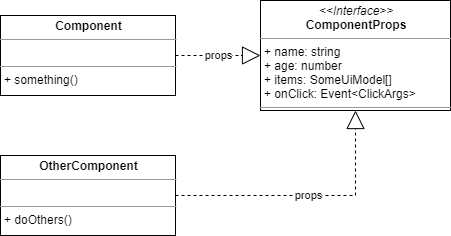

The diagram above was exported from draw.io. Its source (the exported page's mxGraphModel, read from the mxfile embedded in the PNG):
<mxGraphModel dx="1422" dy="714" grid="1" gridSize="10" guides="1" tooltips="1" connect="1" arrows="1" fold="1" page="1" pageScale="1" pageWidth="1169" pageHeight="827" math="0" shadow="0">
  <root>
    <mxCell id="xkpX2hYPb9ohH0DOoQh0-0" />
    <mxCell id="xkpX2hYPb9ohH0DOoQh0-1" parent="xkpX2hYPb9ohH0DOoQh0-0" />
    <mxCell id="NTDckIjyRNFK3Gi-i75Q-1" value="props" style="edgeStyle=orthogonalEdgeStyle;rounded=0;orthogonalLoop=1;jettySize=auto;html=1;entryX=0;entryY=0.5;entryDx=0;entryDy=0;endArrow=block;endFill=0;endSize=16;dashed=1;" edge="1" parent="xkpX2hYPb9ohH0DOoQh0-1" source="xkpX2hYPb9ohH0DOoQh0-2" target="NTDckIjyRNFK3Gi-i75Q-0">
      <mxGeometry relative="1" as="geometry" />
    </mxCell>
    <mxCell id="xkpX2hYPb9ohH0DOoQh0-2" value="&lt;p style=&quot;margin: 0px ; margin-top: 4px ; text-align: center&quot;&gt;&lt;b&gt;Component&lt;/b&gt;&lt;/p&gt;&lt;hr size=&quot;1&quot;&gt;&lt;p style=&quot;margin: 0px ; margin-left: 4px&quot;&gt;&lt;br&gt;&lt;/p&gt;&lt;hr size=&quot;1&quot;&gt;&lt;p style=&quot;margin: 0px ; margin-left: 4px&quot;&gt;+ something()&lt;br&gt;&lt;/p&gt;" style="verticalAlign=top;align=left;overflow=fill;fontSize=12;fontFamily=Helvetica;html=1;" vertex="1" parent="xkpX2hYPb9ohH0DOoQh0-1">
      <mxGeometry x="30" y="120" width="175" height="80" as="geometry" />
    </mxCell>
    <mxCell id="NTDckIjyRNFK3Gi-i75Q-0" value="&lt;p style=&quot;margin: 0px ; margin-top: 4px ; text-align: center&quot;&gt;&lt;i&gt;&amp;lt;&amp;lt;Interface&amp;gt;&amp;gt;&lt;/i&gt;&lt;br&gt;&lt;b&gt;ComponentProps&lt;/b&gt;&lt;/p&gt;&lt;hr size=&quot;1&quot;&gt;&lt;p style=&quot;margin: 0px ; margin-left: 4px&quot;&gt;+ name: string&lt;br&gt;+ age: number&lt;/p&gt;&lt;p style=&quot;margin: 0px ; margin-left: 4px&quot;&gt;+ items: SomeUiModel[]&lt;br&gt;&lt;/p&gt;&lt;p style=&quot;margin: 0px ; margin-left: 4px&quot;&gt;+ onClick: Event&amp;lt;ClickArgs&amp;gt;&lt;br&gt;&lt;/p&gt;&lt;hr size=&quot;1&quot;&gt;&lt;p style=&quot;margin: 0px ; margin-left: 4px&quot;&gt;&lt;br&gt;&lt;/p&gt;" style="verticalAlign=top;align=left;overflow=fill;fontSize=12;fontFamily=Helvetica;html=1;" vertex="1" parent="xkpX2hYPb9ohH0DOoQh0-1">
      <mxGeometry x="290" y="105" width="190" height="110" as="geometry" />
    </mxCell>
    <mxCell id="NTDckIjyRNFK3Gi-i75Q-3" value="props" style="edgeStyle=orthogonalEdgeStyle;rounded=0;orthogonalLoop=1;jettySize=auto;html=1;dashed=1;endArrow=block;endFill=0;endSize=16;" edge="1" parent="xkpX2hYPb9ohH0DOoQh0-1" source="NTDckIjyRNFK3Gi-i75Q-2" target="NTDckIjyRNFK3Gi-i75Q-0">
      <mxGeometry relative="1" as="geometry" />
    </mxCell>
    <mxCell id="NTDckIjyRNFK3Gi-i75Q-2" value="&lt;p style=&quot;margin: 0px ; margin-top: 4px ; text-align: center&quot;&gt;&lt;b&gt;OtherComponent&lt;/b&gt;&lt;/p&gt;&lt;hr size=&quot;1&quot;&gt;&lt;p style=&quot;margin: 0px ; margin-left: 4px&quot;&gt;&lt;br&gt;&lt;/p&gt;&lt;hr size=&quot;1&quot;&gt;&lt;p style=&quot;margin: 0px ; margin-left: 4px&quot;&gt;+ doOthers()&lt;br&gt;&lt;/p&gt;" style="verticalAlign=top;align=left;overflow=fill;fontSize=12;fontFamily=Helvetica;html=1;" vertex="1" parent="xkpX2hYPb9ohH0DOoQh0-1">
      <mxGeometry x="30" y="260" width="175" height="80" as="geometry" />
    </mxCell>
  </root>
</mxGraphModel>